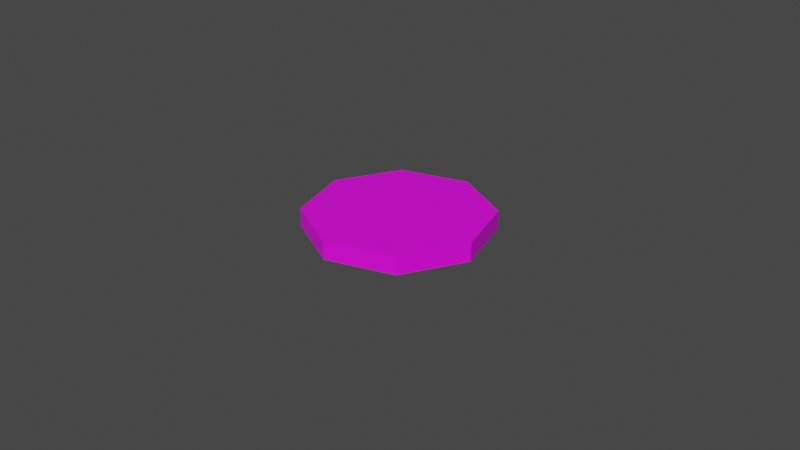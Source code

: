# Source: Teleportplatte.blend  (saved by Blender 2.83.19; exported with 4.5.12 LTS)
import bpy
from mathutils import Matrix  # noqa: F401  (used for matrix-valued properties, if any)

bpy.ops.wm.read_factory_settings(use_empty=True)
scene = bpy.context.scene
scene.name = 'Scene'

# ---- collections
col_collection = bpy.data.collections.new('Collection'); scene.collection.children.link(col_collection)

# ---- images (referenced by path relative to the original .blend; pixels are not part of the script)
import os
ASSET_DIR = os.environ.get("B2B_ASSET_DIR", "")  # directory of the original .blend (textures are referenced by path, not embedded)
HERE = os.path.dirname(os.path.abspath(__file__))  # packed textures are extracted next to this script under _unpacked/

def load_image(name, relpath, width, height, colorspace="sRGB"):
    """Load a texture the original file referenced (path relative to the .blend, or extracted next to this script)."""
    p = next((c for c in (os.path.join(HERE, relpath), os.path.join(ASSET_DIR, relpath)) if relpath and os.path.exists(c)), "")
    if p:
        img = bpy.data.images.load(p, check_existing=True)
        img.name = name
    else:  # same state as the original file: an image datablock whose file is absent (Cycles renders it pink)
        img = bpy.data.images.new(name, width, height)
        img.source = "FILE"
        img.filepath = "//" + (relpath or name)
    img.colorspace_settings.name = colorspace
    return img
img_t_teleporter = load_image('T_Teleporter', 'T_Teleporter.png', 1024, 1024, 'sRGB')

# ---- materials (node trees are filled in below, after node groups)
mat_m_teleporter = bpy.data.materials.new('M_Teleporter')
mat_m_teleporter.use_transparent_shadow = False

# ---- material node trees
mat_m_teleporter.use_nodes = True; mat_m_teleporter.node_tree.nodes.clear()
_N = mat_m_teleporter.node_tree.nodes; _L = mat_m_teleporter.node_tree.links
n0 = _N.new('ShaderNodeBsdfPrincipled'); n0.name = 'Principled BSDF'; n0.location = (10, 300)
n0.distribution = 'GGX'
n0.subsurface_method = 'BURLEY'
n0.inputs[3].default_value = 1.45
n0.inputs[27].default_value = (0.0, 0.0, 0.0, 1.0)
n0.inputs[28].default_value = 1.0
n1 = _N.new('ShaderNodeOutputMaterial'); n1.name = 'Material Output'; n1.location = (300, 300)
n2 = _N.new('ShaderNodeTexImage'); n2.name = 'Image Texture'; n2.location = (-366, 280)
n2.image = img_t_teleporter
_L.new(n0.outputs[0], n1.inputs[0])
_L.new(n2.outputs[0], n0.inputs[0])
n1.is_active_output = True

# ---- world
world_world = bpy.data.worlds.new('World'); scene.world = world_world
world_world.use_nodes = True; world_world.node_tree.nodes.clear()
_N = world_world.node_tree.nodes; _L = world_world.node_tree.links
n0 = _N.new('ShaderNodeOutputWorld'); n0.name = 'World Output'; n0.location = (300, 300)
n1 = _N.new('ShaderNodeBackground'); n1.name = 'Background'; n1.location = (10, 300)
n1.inputs[0].default_value = (0.05088, 0.05088, 0.05088, 1.0)
_L.new(n1.outputs[0], n0.inputs[0])
n0.is_active_output = True
world_world.color = (0.05088, 0.05088, 0.05088)
world_world.use_sun_shadow = False
world_world.sun_shadow_jitter_overblur = 0.0

# ---- cameras
cam_camera = bpy.data.cameras.new('Camera')
cam_camera.clip_end = 100.0
cam_camera.ortho_scale = 7.314

# ---- meshes
me_cylinder = bpy.data.meshes.new('Cylinder')
me_cylinder.from_pydata([(0.0, 1.0, -0.1), (0.0, 1.0, 0.1), (0.7071, 0.7071, -0.1), (0.7071, 0.7071, 0.1), (1.0, -4.371e-08, -0.1), (1.0, -4.371e-08, 0.1), (0.7071, -0.7071, -0.1), (0.7071, -0.7071, 0.1), (-8.742e-08, -1.0, -0.1), (-8.742e-08, -1.0, 0.1), (-0.7071, -0.7071, -0.1), (-0.7071, -0.7071, 0.1), (-1.0, 1.192e-08, -0.1), (-1.0, 1.192e-08, 0.1), (-0.7071, 0.7071, -0.1), (-0.7071, 0.7071, 0.1)], [], [(0, 1, 3, 2), (2, 3, 5, 4), (4, 5, 7, 6), (6, 7, 9, 8), (8, 9, 11, 10), (10, 11, 13, 12), (3, 1, 15, 13, 11, 9, 7, 5), (12, 13, 15, 14), (14, 15, 1, 0), (0, 2, 4, 6, 8, 10, 12, 14)])
_uv = me_cylinder.uv_layers.new(name='UVMap')
_uv.uv.foreach_set('vector', [0.472, 0.4302, 0.4984, 0.4393, 0.4636, 0.54, 0.4373, 0.5309, 0.4373, 0.5309, 0.4636, 0.54, 0.4289, 0.6407, 0.4026, 0.6317, 0.4026, 0.6317, 0.4289, 0.6407, 0.3941, 0.7415, 0.3678, 0.7324, 0.3678, 0.7324, 0.3941, 0.7415, 0.3594, 0.8422, 0.3331, 0.8331, 0.611, 0.02726, 0.6373, 0.03634, 0.6026, 0.1371, 0.5763, 0.128, 0.5763, 0.128, 0.6026, 0.1371, 0.5678, 0.2378, 0.5415, 0.2287, 0.5907, 0.7296, 0.6373, 0.8253, 0.6026, 0.9261, 0.5068, 0.9727, 0.4061, 0.938, 0.3594, 0.8422, 0.3941, 0.7415, 0.4899, 0.6948, 0.5415, 0.2287, 0.5678, 0.2378, 0.5331, 0.3385, 0.5068, 0.3295, 0.5068, 0.3295, 0.5331, 0.3385, 0.4984, 0.4393, 0.472, 0.4302, 0.472, 0.4302, 0.3762, 0.4769, 0.2755, 0.4421, 0.2288, 0.3463, 0.2636, 0.2456, 0.3594, 0.1989, 0.4601, 0.2337, 0.5068, 0.3295])
me_cylinder.materials.append(mat_m_teleporter)
me_cylinder.use_remesh_fix_poles = True
me_cylinder.use_remesh_preserve_attributes = False
me_cylinder.use_mirror_vertex_groups = False
me_cylinder.update()

# ---- objects
ob_camera = bpy.data.objects.new('Camera', cam_camera)
ob_teleporter = bpy.data.objects.new('Teleporter', me_cylinder)

# ---- transforms, parenting, visibility, modifiers, constraints
ob_camera.location = (7.359, -6.926, 4.958)
ob_camera.rotation_euler = (1.109, 0.0, 0.8149)
ob_camera.lock_rotations_4d = False
ob_camera.empty_display_type = 'ARROWS'
ob_camera.color = (0.0, 0.0, 0.0, 0.0)
ob_camera.display_type = 'WIRE'
ob_camera.lineart.crease_threshold = 0.0
ob_teleporter.location = (0.0, 0.0, 0.0)
ob_teleporter.lineart.crease_threshold = 0.0

# ---- collection membership
col_collection.objects.link(ob_camera)
col_collection.objects.link(ob_teleporter)

# ---- scene / render settings (as saved in the file)
scene.camera = ob_camera
scene.frame_start = 1; scene.frame_end = 250; scene.frame_set(1)
scene.render.engine = 'BLENDER_EEVEE_NEXT'
scene.cycles.use_denoising = False
scene.cycles.samples = 128
scene.cycles.sampling_pattern = 'TABULATED_SOBOL'
scene.cycles.use_adaptive_sampling = False
scene.cycles.use_light_tree = False
scene.view_settings.view_transform = 'Filmic'
bpy.context.view_layer.update()

# ---- added for rendering (the .blend has no usable light): sun
light_auto_sun = bpy.data.lights.new('AutoSun', 'SUN')
light_auto_sun.energy = 3.0
light_auto_sun.angle = 0.0523599
ob_auto_sun = bpy.data.objects.new('AutoSun', light_auto_sun)
scene.collection.objects.link(ob_auto_sun)
ob_auto_sun.rotation_euler = (0.872665, 0.174533, 0.523599)
bpy.context.view_layer.update()
